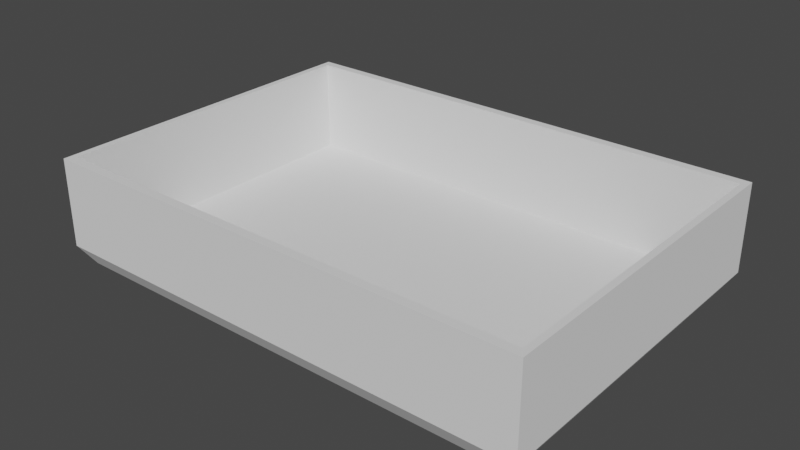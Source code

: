 # Source: tray.blend  (saved by Blender 2.80.43; exported with 4.5.12 LTS)
import bpy
from mathutils import Matrix  # noqa: F401  (used for matrix-valued properties, if any)

bpy.ops.wm.read_factory_settings(use_empty=True)
scene = bpy.context.scene
scene.name = 'Scene'

# ---- collections
col_collection = bpy.data.collections.new('Collection'); scene.collection.children.link(col_collection)

# ---- world
world_world = bpy.data.worlds.new('World'); scene.world = world_world
world_world.use_nodes = True; world_world.node_tree.nodes.clear()
_N = world_world.node_tree.nodes; _L = world_world.node_tree.links
n0 = _N.new('ShaderNodeOutputWorld'); n0.name = 'World Output'; n0.location = (300, 300)
n1 = _N.new('ShaderNodeBackground'); n1.name = 'Background'; n1.location = (10, 300)
n1.inputs[0].default_value = (0.05088, 0.05088, 0.05088, 1.0)
_L.new(n1.outputs[0], n0.inputs[0])
n0.is_active_output = True
world_world.color = (0.05088, 0.05088, 0.05088)
world_world.use_sun_shadow = False
world_world.sun_shadow_jitter_overblur = 0.0

# ---- meshes
me_cube_001 = bpy.data.meshes.new('Cube.001')
me_cube_001.from_pydata([(-0.9733, -0.6644, 0.3014), (-0.9733, 0.6644, 0.3014), (0.9733, -0.6644, 0.3014), (0.9733, 0.6644, 0.3014), (-1.0, -0.7003, 0.3014), (-1.0, 0.7003, 0.3014), (1.0, 0.7003, 0.3014), (1.0, -0.7003, 0.3014), (-0.9733, -0.6644, -0.0822), (-0.9733, 0.6644, -0.0822), (0.9733, 0.6644, -0.0822), (0.9733, -0.6644, -0.0822), (-0.9514, -0.6517, -0.134), (-1.0, -0.7003, -0.05597), (-0.9514, 0.6517, -0.134), (-1.0, 0.7003, -0.05597), (0.9514, -0.6517, -0.134), (1.0, -0.7003, -0.05597), (0.9514, 0.6517, -0.134), (1.0, 0.7003, -0.05597)], [], [(17, 7, 4, 13), (19, 6, 7, 17), (15, 5, 6, 19), (13, 4, 5, 15), (0, 2, 11, 8), (0, 1, 5, 4), (1, 3, 6, 5), (3, 2, 7, 6), (2, 0, 4, 7), (10, 9, 8, 11), (3, 1, 9, 10), (2, 3, 10, 11), (1, 0, 8, 9), (14, 12, 13, 15), (18, 14, 15, 19), (16, 18, 19, 17), (12, 16, 17, 13), (14, 18, 16, 12)])
_uv = me_cube_001.uv_layers.new(name='UVMap')
_uv.uv.foreach_set('vector', [0.4029, 0.75, 0.625, 0.75, 0.625, 1.0, 0.4029, 1.0, 0.4029, 0.5, 0.625, 0.5, 0.625, 0.75, 0.4029, 0.75, 0.4029, 0.25, 0.625, 0.25, 0.625, 0.5, 0.4029, 0.5, 0.4029, 0.0, 0.625, 0.0, 0.625, 0.25, 0.4029, 0.25, 0.8083, 0.6833, 0.6917, 0.6833, 0.6917, 0.6833, 0.8083, 0.6833, 0.8083, 0.6833, 0.8083, 0.5667, 0.875, 0.5, 0.875, 0.75, 0.8083, 0.5667, 0.6917, 0.5667, 0.625, 0.5, 0.875, 0.5, 0.6917, 0.5667, 0.6917, 0.6833, 0.625, 0.75, 0.625, 0.5, 0.6917, 0.6833, 0.8083, 0.6833, 0.875, 0.75, 0.625, 0.75, 0.6917, 0.5667, 0.8083, 0.5667, 0.8083, 0.6833, 0.6917, 0.6833, 0.6917, 0.5667, 0.8083, 0.5667, 0.8083, 0.5667, 0.6917, 0.5667, 0.6917, 0.6833, 0.6917, 0.5667, 0.6917, 0.5667, 0.6917, 0.6833, 0.8083, 0.5667, 0.8083, 0.6833, 0.8083, 0.6833, 0.8083, 0.5667, 0.1311, 0.5087, 0.1311, 0.7413, 0.125, 0.75, 0.125, 0.5, 0.3689, 0.5087, 0.1311, 0.5087, 0.125, 0.5, 0.375, 0.5, 0.3689, 0.7413, 0.3689, 0.5087, 0.4029, 0.5, 0.4029, 0.75, 0.1311, 0.7413, 0.3689, 0.7413, 0.375, 0.75, 0.125, 0.75, 0.1311, 0.5087, 0.3689, 0.5087, 0.3689, 0.7413, 0.1311, 0.7413])
me_cube_001.use_remesh_preserve_volume = False
me_cube_001.use_remesh_preserve_attributes = False
me_cube_001.use_mirror_vertex_groups = False
me_cube_001.update()

# ---- objects
ob_cube = bpy.data.objects.new('Cube', me_cube_001)

# ---- transforms, parenting, visibility, modifiers, constraints
ob_cube.location = (0.0, 0.01876, 0.1348)
ob_cube.lineart.crease_threshold = 0.0

# ---- collection membership
col_collection.objects.link(ob_cube)

# ---- scene / render settings (as saved in the file)
scene.frame_start = 1; scene.frame_end = 250; scene.frame_set(1)
scene.render.engine = 'BLENDER_EEVEE_NEXT'
scene.render.motion_blur_shutter = 1.0
scene.cycles.use_denoising = False
scene.cycles.samples = 128
scene.cycles.sampling_pattern = 'TABULATED_SOBOL'
scene.cycles.use_adaptive_sampling = False
scene.cycles.use_light_tree = False
scene.view_settings.view_transform = 'Filmic'
bpy.context.view_layer.update()

# ---- added for rendering (the .blend has no active camera and no usable light): camera, sun
cam_auto = bpy.data.cameras.new('AutoCamera')
cam_auto.lens = 50.0
cam_auto.sensor_width = 36.0
cam_auto.clip_end = 1000.0
ob_auto_camera = bpy.data.objects.new('AutoCamera', cam_auto)
scene.collection.objects.link(ob_auto_camera)
ob_auto_camera.location = (2.29469, -2.73487, 2.05423)
ob_auto_camera.rotation_euler = (1.09748, -7.21219e-08, 0.694738)
scene.camera = ob_auto_camera
light_auto_sun = bpy.data.lights.new('AutoSun', 'SUN')
light_auto_sun.energy = 3.0
light_auto_sun.angle = 0.0523599
ob_auto_sun = bpy.data.objects.new('AutoSun', light_auto_sun)
scene.collection.objects.link(ob_auto_sun)
ob_auto_sun.rotation_euler = (0.872665, 0.174533, 0.523599)
bpy.context.view_layer.update()
